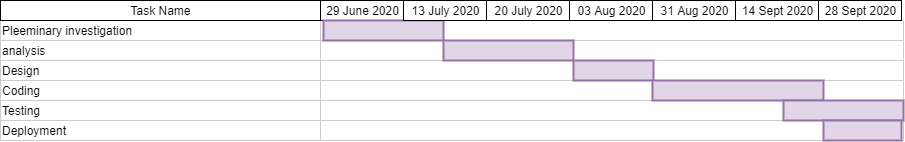

The diagram above was exported from draw.io. Its source (the exported page's mxGraphModel, read from the mxfile embedded in the PNG):
<mxGraphModel dx="1021" dy="496" grid="1" gridSize="10" guides="1" tooltips="1" connect="0" arrows="1" fold="1" page="1" pageScale="1.5" pageWidth="1169" pageHeight="827" background="none" math="0" shadow="0">
  <root>
    <mxCell id="0" style=";html=1;" />
    <mxCell id="1" style=";html=1;" parent="0" />
    <mxCell id="75" value="Pleeminary investigation" style="align=left;strokeColor=#CCCCCC;html=1;" parent="1" vertex="1">
      <mxGeometry x="297.0000000000003" y="149.99999999999977" width="319.9999999999997" height="20.000000000000014" as="geometry" />
    </mxCell>
    <mxCell id="80" value="analysis" style="align=left;strokeColor=#CCCCCC;html=1;" parent="1" vertex="1">
      <mxGeometry x="297" y="170.00000000000023" width="320" height="20" as="geometry" />
    </mxCell>
    <mxCell id="85" value="Design" style="align=left;strokeColor=#CCCCCC;html=1;" parent="1" vertex="1">
      <mxGeometry x="296.9999999999999" y="190.00000000000023" width="320.0000000000001" height="20" as="geometry" />
    </mxCell>
    <mxCell id="90" value="Coding" style="align=left;strokeColor=#CCCCCC;html=1;" parent="1" vertex="1">
      <mxGeometry x="296.9999999999999" y="210.00000000000045" width="320.0000000000001" height="20" as="geometry" />
    </mxCell>
    <mxCell id="95" value="Testing&amp;nbsp;" style="align=left;strokeColor=#CCCCCC;html=1;" parent="1" vertex="1">
      <mxGeometry x="297.0000000000006" y="230.00000000000068" width="319.9999999999994" height="20" as="geometry" />
    </mxCell>
    <mxCell id="100" value="Deployment" style="align=left;strokeColor=#CCCCCC;html=1;" parent="1" vertex="1">
      <mxGeometry x="297.0000000000006" y="250.00000000000057" width="319.9999999999994" height="20" as="geometry" />
    </mxCell>
    <mxCell id="2" value="Task Name" style="strokeWidth=1;fontStyle=0;html=1;" parent="1" vertex="1">
      <mxGeometry x="297" y="130" width="320" height="20" as="geometry" />
    </mxCell>
    <mxCell id="67c90442a009f359-291" value="" style="align=left;strokeColor=#CCCCCC;html=1;" parent="1" vertex="1">
      <mxGeometry x="617" y="150" width="583" height="20" as="geometry" />
    </mxCell>
    <mxCell id="67c90442a009f359-282" value="29 June 2020" style="strokeWidth=1;fontStyle=0;html=1;" parent="1" vertex="1">
      <mxGeometry x="617" y="130" width="83" height="20" as="geometry" />
    </mxCell>
    <mxCell id="67c90442a009f359-292" value="" style="align=left;strokeColor=#CCCCCC;html=1;" parent="1" vertex="1">
      <mxGeometry x="617" y="170" width="583" height="20" as="geometry" />
    </mxCell>
    <mxCell id="67c90442a009f359-293" value="" style="align=left;strokeColor=#CCCCCC;html=1;" parent="1" vertex="1">
      <mxGeometry x="617" y="190" width="583" height="20" as="geometry" />
    </mxCell>
    <mxCell id="67c90442a009f359-294" value="" style="align=left;strokeColor=#CCCCCC;html=1;" parent="1" vertex="1">
      <mxGeometry x="617" y="210" width="583" height="20" as="geometry" />
    </mxCell>
    <mxCell id="67c90442a009f359-295" value="" style="align=left;strokeColor=#CCCCCC;html=1;" parent="1" vertex="1">
      <mxGeometry x="617" y="230" width="583" height="20" as="geometry" />
    </mxCell>
    <mxCell id="67c90442a009f359-296" value="" style="align=left;strokeColor=#CCCCCC;html=1;" parent="1" vertex="1">
      <mxGeometry x="617" y="250" width="583" height="20" as="geometry" />
    </mxCell>
    <mxCell id="67c90442a009f359-303" value="" style="whiteSpace=wrap;html=1;strokeWidth=2;fillColor=#e1d5e7;fontSize=14;align=center;strokeColor=#9673a6;verticalAlign=top;direction=west;" parent="1" vertex="1">
      <mxGeometry x="620" y="150" width="120" height="20" as="geometry" />
    </mxCell>
    <mxCell id="J4IVoj3ZapkXCA_vp1Ku-102" value="13 July 2020" style="strokeWidth=1;fontStyle=0;html=1;" vertex="1" parent="1">
      <mxGeometry x="700" y="130" width="83" height="20" as="geometry" />
    </mxCell>
    <mxCell id="J4IVoj3ZapkXCA_vp1Ku-103" value="20 July 2020" style="strokeWidth=1;fontStyle=0;html=1;" vertex="1" parent="1">
      <mxGeometry x="783" y="130" width="83" height="20" as="geometry" />
    </mxCell>
    <mxCell id="J4IVoj3ZapkXCA_vp1Ku-104" value="" style="whiteSpace=wrap;html=1;strokeWidth=2;fillColor=#e1d5e7;fontSize=14;align=center;strokeColor=#9673a6;verticalAlign=top;direction=west;" vertex="1" parent="1">
      <mxGeometry x="740" y="170" width="130" height="20" as="geometry" />
    </mxCell>
    <mxCell id="J4IVoj3ZapkXCA_vp1Ku-105" value="03 Aug 2020" style="strokeWidth=1;fontStyle=0;html=1;" vertex="1" parent="1">
      <mxGeometry x="866" y="130" width="83" height="20" as="geometry" />
    </mxCell>
    <mxCell id="J4IVoj3ZapkXCA_vp1Ku-106" value="" style="whiteSpace=wrap;html=1;strokeWidth=2;fillColor=#e1d5e7;fontSize=14;align=center;strokeColor=#9673a6;verticalAlign=top;direction=west;" vertex="1" parent="1">
      <mxGeometry x="870" y="190" width="80" height="20" as="geometry" />
    </mxCell>
    <mxCell id="J4IVoj3ZapkXCA_vp1Ku-107" value="31 Aug 2020" style="strokeWidth=1;fontStyle=0;html=1;" vertex="1" parent="1">
      <mxGeometry x="949" y="130" width="83" height="20" as="geometry" />
    </mxCell>
    <mxCell id="J4IVoj3ZapkXCA_vp1Ku-108" value="" style="whiteSpace=wrap;html=1;strokeWidth=2;fillColor=#e1d5e7;fontSize=14;align=center;strokeColor=#9673a6;verticalAlign=top;direction=west;" vertex="1" parent="1">
      <mxGeometry x="949" y="210" width="171" height="20" as="geometry" />
    </mxCell>
    <mxCell id="J4IVoj3ZapkXCA_vp1Ku-109" value="14 Sept 2020" style="strokeWidth=1;fontStyle=0;html=1;" vertex="1" parent="1">
      <mxGeometry x="1032" y="130" width="83" height="20" as="geometry" />
    </mxCell>
    <mxCell id="J4IVoj3ZapkXCA_vp1Ku-110" value="28 Sept 2020" style="strokeWidth=1;fontStyle=0;html=1;" vertex="1" parent="1">
      <mxGeometry x="1115" y="130" width="83" height="20" as="geometry" />
    </mxCell>
    <mxCell id="J4IVoj3ZapkXCA_vp1Ku-111" value="" style="whiteSpace=wrap;html=1;strokeWidth=2;fillColor=#e1d5e7;fontSize=14;align=center;strokeColor=#9673a6;verticalAlign=top;direction=west;" vertex="1" parent="1">
      <mxGeometry x="1080" y="230" width="120" height="20" as="geometry" />
    </mxCell>
    <mxCell id="J4IVoj3ZapkXCA_vp1Ku-112" value="" style="whiteSpace=wrap;html=1;strokeWidth=2;fillColor=#e1d5e7;fontSize=14;align=center;strokeColor=#9673a6;verticalAlign=top;direction=west;" vertex="1" parent="1">
      <mxGeometry x="1120" y="250" width="78" height="20" as="geometry" />
    </mxCell>
  </root>
</mxGraphModel>